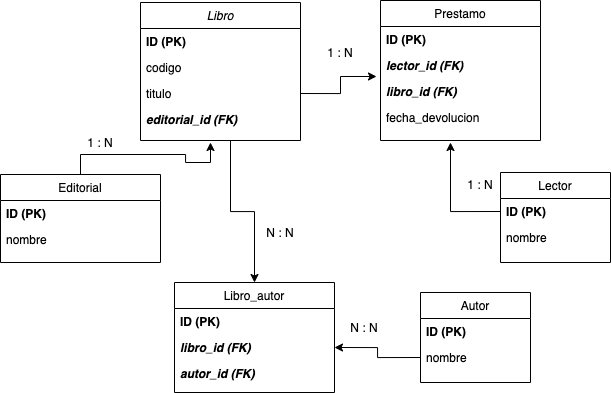

The diagram above was exported from draw.io. Its source (the exported page's mxGraphModel, read from the mxfile embedded in the PNG):
<mxGraphModel dx="972" dy="552" grid="1" gridSize="10" guides="1" tooltips="1" connect="1" arrows="1" fold="1" page="1" pageScale="1" pageWidth="827" pageHeight="1169" math="0" shadow="0">
  <root>
    <mxCell id="WIyWlLk6GJQsqaUBKTNV-0" />
    <mxCell id="WIyWlLk6GJQsqaUBKTNV-1" parent="WIyWlLk6GJQsqaUBKTNV-0" />
    <mxCell id="L2yrJMY9NuVKCsx_CHye-5" style="edgeStyle=orthogonalEdgeStyle;rounded=0;orthogonalLoop=1;jettySize=auto;html=1;" edge="1" parent="WIyWlLk6GJQsqaUBKTNV-1" target="zkfFHV4jXpPFQw0GAbJ--13">
      <mxGeometry relative="1" as="geometry">
        <mxPoint x="330" y="258" as="sourcePoint" />
      </mxGeometry>
    </mxCell>
    <mxCell id="L2yrJMY9NuVKCsx_CHye-8" style="edgeStyle=orthogonalEdgeStyle;rounded=0;orthogonalLoop=1;jettySize=auto;html=1;exitX=0.5;exitY=0;exitDx=0;exitDy=0;" edge="1" parent="WIyWlLk6GJQsqaUBKTNV-1" source="zkfFHV4jXpPFQw0GAbJ--6">
      <mxGeometry relative="1" as="geometry">
        <mxPoint x="310" y="260" as="targetPoint" />
      </mxGeometry>
    </mxCell>
    <mxCell id="L2yrJMY9NuVKCsx_CHye-7" style="edgeStyle=orthogonalEdgeStyle;rounded=0;orthogonalLoop=1;jettySize=auto;html=1;exitX=0;exitY=0.5;exitDx=0;exitDy=0;entryX=1;entryY=0.5;entryDx=0;entryDy=0;" edge="1" parent="WIyWlLk6GJQsqaUBKTNV-1" source="L2yrJMY9NuVKCsx_CHye-6" target="L2yrJMY9NuVKCsx_CHye-3">
      <mxGeometry relative="1" as="geometry" />
    </mxCell>
    <mxCell id="L2yrJMY9NuVKCsx_CHye-9" style="edgeStyle=orthogonalEdgeStyle;rounded=0;orthogonalLoop=1;jettySize=auto;html=1;exitX=1;exitY=0.5;exitDx=0;exitDy=0;entryX=-0.025;entryY=-0.077;entryDx=0;entryDy=0;entryPerimeter=0;" edge="1" parent="WIyWlLk6GJQsqaUBKTNV-1" source="zkfFHV4jXpPFQw0GAbJ--3" target="zkfFHV4jXpPFQw0GAbJ--20">
      <mxGeometry relative="1" as="geometry" />
    </mxCell>
    <mxCell id="L2yrJMY9NuVKCsx_CHye-13" value="1 : N" style="text;html=1;strokeColor=none;fillColor=none;align=center;verticalAlign=middle;whiteSpace=wrap;rounded=0;" vertex="1" parent="WIyWlLk6GJQsqaUBKTNV-1">
      <mxGeometry x="180" y="250" width="40" height="20" as="geometry" />
    </mxCell>
    <mxCell id="L2yrJMY9NuVKCsx_CHye-14" value="N : N" style="text;html=1;strokeColor=none;fillColor=none;align=center;verticalAlign=middle;whiteSpace=wrap;rounded=0;" vertex="1" parent="WIyWlLk6GJQsqaUBKTNV-1">
      <mxGeometry x="360" y="340" width="40" height="20" as="geometry" />
    </mxCell>
    <mxCell id="L2yrJMY9NuVKCsx_CHye-15" value="N : N" style="text;html=1;strokeColor=none;fillColor=none;align=center;verticalAlign=middle;whiteSpace=wrap;rounded=0;" vertex="1" parent="WIyWlLk6GJQsqaUBKTNV-1">
      <mxGeometry x="443.5" y="435" width="40" height="20" as="geometry" />
    </mxCell>
    <mxCell id="L2yrJMY9NuVKCsx_CHye-16" value="1 : N" style="text;html=1;strokeColor=none;fillColor=none;align=center;verticalAlign=middle;whiteSpace=wrap;rounded=0;" vertex="1" parent="WIyWlLk6GJQsqaUBKTNV-1">
      <mxGeometry x="420" y="160" width="40" height="20" as="geometry" />
    </mxCell>
    <mxCell id="L2yrJMY9NuVKCsx_CHye-21" style="edgeStyle=orthogonalEdgeStyle;rounded=0;orthogonalLoop=1;jettySize=auto;html=1;exitX=0;exitY=0.5;exitDx=0;exitDy=0;" edge="1" parent="WIyWlLk6GJQsqaUBKTNV-1" source="L2yrJMY9NuVKCsx_CHye-18">
      <mxGeometry relative="1" as="geometry">
        <mxPoint x="550" y="260" as="targetPoint" />
      </mxGeometry>
    </mxCell>
    <mxCell id="L2yrJMY9NuVKCsx_CHye-22" value="1 : N" style="text;html=1;strokeColor=none;fillColor=none;align=center;verticalAlign=middle;whiteSpace=wrap;rounded=0;" vertex="1" parent="WIyWlLk6GJQsqaUBKTNV-1">
      <mxGeometry x="560" y="292" width="40" height="20" as="geometry" />
    </mxCell>
    <mxCell id="zkfFHV4jXpPFQw0GAbJ--0" value="Libro" style="swimlane;fontStyle=2;align=center;verticalAlign=top;childLayout=stackLayout;horizontal=1;startSize=26;horizontalStack=0;resizeParent=1;resizeLast=0;collapsible=1;marginBottom=0;rounded=0;shadow=0;strokeWidth=1;" parent="WIyWlLk6GJQsqaUBKTNV-1" vertex="1">
      <mxGeometry x="240" y="120" width="160" height="138" as="geometry">
        <mxRectangle x="230" y="140" width="160" height="26" as="alternateBounds" />
      </mxGeometry>
    </mxCell>
    <mxCell id="zkfFHV4jXpPFQw0GAbJ--1" value="ID (PK)" style="text;align=left;verticalAlign=top;spacingLeft=4;spacingRight=4;overflow=hidden;rotatable=0;points=[[0,0.5],[1,0.5]];portConstraint=eastwest;fontStyle=1" parent="zkfFHV4jXpPFQw0GAbJ--0" vertex="1">
      <mxGeometry y="26" width="160" height="26" as="geometry" />
    </mxCell>
    <mxCell id="zkfFHV4jXpPFQw0GAbJ--2" value="codigo" style="text;align=left;verticalAlign=top;spacingLeft=4;spacingRight=4;overflow=hidden;rotatable=0;points=[[0,0.5],[1,0.5]];portConstraint=eastwest;rounded=0;shadow=0;html=0;" parent="zkfFHV4jXpPFQw0GAbJ--0" vertex="1">
      <mxGeometry y="52" width="160" height="26" as="geometry" />
    </mxCell>
    <mxCell id="zkfFHV4jXpPFQw0GAbJ--3" value="titulo" style="text;align=left;verticalAlign=top;spacingLeft=4;spacingRight=4;overflow=hidden;rotatable=0;points=[[0,0.5],[1,0.5]];portConstraint=eastwest;rounded=0;shadow=0;html=0;" parent="zkfFHV4jXpPFQw0GAbJ--0" vertex="1">
      <mxGeometry y="78" width="160" height="26" as="geometry" />
    </mxCell>
    <mxCell id="zkfFHV4jXpPFQw0GAbJ--5" value="editorial_id (FK)" style="text;align=left;verticalAlign=top;spacingLeft=4;spacingRight=4;overflow=hidden;rotatable=0;points=[[0,0.5],[1,0.5]];portConstraint=eastwest;fontStyle=3" parent="zkfFHV4jXpPFQw0GAbJ--0" vertex="1">
      <mxGeometry y="104" width="160" height="26" as="geometry" />
    </mxCell>
    <mxCell id="zkfFHV4jXpPFQw0GAbJ--6" value="Editorial" style="swimlane;fontStyle=0;align=center;verticalAlign=top;childLayout=stackLayout;horizontal=1;startSize=26;horizontalStack=0;resizeParent=1;resizeLast=0;collapsible=1;marginBottom=0;rounded=0;shadow=0;strokeWidth=1;" parent="WIyWlLk6GJQsqaUBKTNV-1" vertex="1">
      <mxGeometry x="100" y="292" width="160" height="88" as="geometry">
        <mxRectangle x="130" y="380" width="160" height="26" as="alternateBounds" />
      </mxGeometry>
    </mxCell>
    <mxCell id="zkfFHV4jXpPFQw0GAbJ--7" value="ID (PK)" style="text;align=left;verticalAlign=top;spacingLeft=4;spacingRight=4;overflow=hidden;rotatable=0;points=[[0,0.5],[1,0.5]];portConstraint=eastwest;fontStyle=1" parent="zkfFHV4jXpPFQw0GAbJ--6" vertex="1">
      <mxGeometry y="26" width="160" height="26" as="geometry" />
    </mxCell>
    <mxCell id="zkfFHV4jXpPFQw0GAbJ--8" value="nombre" style="text;align=left;verticalAlign=top;spacingLeft=4;spacingRight=4;overflow=hidden;rotatable=0;points=[[0,0.5],[1,0.5]];portConstraint=eastwest;rounded=0;shadow=0;html=0;" parent="zkfFHV4jXpPFQw0GAbJ--6" vertex="1">
      <mxGeometry y="52" width="160" height="26" as="geometry" />
    </mxCell>
    <mxCell id="zkfFHV4jXpPFQw0GAbJ--13" value="Libro_autor" style="swimlane;fontStyle=0;align=center;verticalAlign=top;childLayout=stackLayout;horizontal=1;startSize=26;horizontalStack=0;resizeParent=1;resizeLast=0;collapsible=1;marginBottom=0;rounded=0;shadow=0;strokeWidth=1;" parent="WIyWlLk6GJQsqaUBKTNV-1" vertex="1">
      <mxGeometry x="274" y="400" width="160" height="110" as="geometry">
        <mxRectangle x="340" y="380" width="170" height="26" as="alternateBounds" />
      </mxGeometry>
    </mxCell>
    <mxCell id="zkfFHV4jXpPFQw0GAbJ--14" value="ID (PK)" style="text;align=left;verticalAlign=top;spacingLeft=4;spacingRight=4;overflow=hidden;rotatable=0;points=[[0,0.5],[1,0.5]];portConstraint=eastwest;fontStyle=1" parent="zkfFHV4jXpPFQw0GAbJ--13" vertex="1">
      <mxGeometry y="26" width="160" height="26" as="geometry" />
    </mxCell>
    <mxCell id="L2yrJMY9NuVKCsx_CHye-3" value="libro_id (FK)" style="text;align=left;verticalAlign=top;spacingLeft=4;spacingRight=4;overflow=hidden;rotatable=0;points=[[0,0.5],[1,0.5]];portConstraint=eastwest;fontStyle=3" vertex="1" parent="zkfFHV4jXpPFQw0GAbJ--13">
      <mxGeometry y="52" width="160" height="26" as="geometry" />
    </mxCell>
    <mxCell id="L2yrJMY9NuVKCsx_CHye-4" value="autor_id (FK)" style="text;align=left;verticalAlign=top;spacingLeft=4;spacingRight=4;overflow=hidden;rotatable=0;points=[[0,0.5],[1,0.5]];portConstraint=eastwest;fontStyle=3" vertex="1" parent="zkfFHV4jXpPFQw0GAbJ--13">
      <mxGeometry y="78" width="160" height="26" as="geometry" />
    </mxCell>
    <mxCell id="zkfFHV4jXpPFQw0GAbJ--17" value="Prestamo" style="swimlane;fontStyle=0;align=center;verticalAlign=top;childLayout=stackLayout;horizontal=1;startSize=26;horizontalStack=0;resizeParent=1;resizeLast=0;collapsible=1;marginBottom=0;rounded=0;shadow=0;strokeWidth=1;" parent="WIyWlLk6GJQsqaUBKTNV-1" vertex="1">
      <mxGeometry x="480" y="118" width="160" height="140" as="geometry">
        <mxRectangle x="550" y="140" width="160" height="26" as="alternateBounds" />
      </mxGeometry>
    </mxCell>
    <mxCell id="zkfFHV4jXpPFQw0GAbJ--18" value="ID (PK)" style="text;align=left;verticalAlign=top;spacingLeft=4;spacingRight=4;overflow=hidden;rotatable=0;points=[[0,0.5],[1,0.5]];portConstraint=eastwest;fontStyle=1" parent="zkfFHV4jXpPFQw0GAbJ--17" vertex="1">
      <mxGeometry y="26" width="160" height="26" as="geometry" />
    </mxCell>
    <mxCell id="zkfFHV4jXpPFQw0GAbJ--19" value="lector_id (FK)" style="text;align=left;verticalAlign=top;spacingLeft=4;spacingRight=4;overflow=hidden;rotatable=0;points=[[0,0.5],[1,0.5]];portConstraint=eastwest;rounded=0;shadow=0;html=0;fontStyle=3" parent="zkfFHV4jXpPFQw0GAbJ--17" vertex="1">
      <mxGeometry y="52" width="160" height="26" as="geometry" />
    </mxCell>
    <mxCell id="zkfFHV4jXpPFQw0GAbJ--20" value="libro_id (FK)" style="text;align=left;verticalAlign=top;spacingLeft=4;spacingRight=4;overflow=hidden;rotatable=0;points=[[0,0.5],[1,0.5]];portConstraint=eastwest;rounded=0;shadow=0;html=0;fontStyle=3" parent="zkfFHV4jXpPFQw0GAbJ--17" vertex="1">
      <mxGeometry y="78" width="160" height="26" as="geometry" />
    </mxCell>
    <mxCell id="zkfFHV4jXpPFQw0GAbJ--21" value="fecha_devolucion" style="text;align=left;verticalAlign=top;spacingLeft=4;spacingRight=4;overflow=hidden;rotatable=0;points=[[0,0.5],[1,0.5]];portConstraint=eastwest;rounded=0;shadow=0;html=0;" parent="zkfFHV4jXpPFQw0GAbJ--17" vertex="1">
      <mxGeometry y="104" width="160" height="26" as="geometry" />
    </mxCell>
    <mxCell id="L2yrJMY9NuVKCsx_CHye-17" value="Lector" style="swimlane;fontStyle=0;align=center;verticalAlign=top;childLayout=stackLayout;horizontal=1;startSize=26;horizontalStack=0;resizeParent=1;resizeLast=0;collapsible=1;marginBottom=0;rounded=0;shadow=0;strokeWidth=1;" vertex="1" parent="WIyWlLk6GJQsqaUBKTNV-1">
      <mxGeometry x="600" y="290" width="110" height="90" as="geometry">
        <mxRectangle x="340" y="380" width="170" height="26" as="alternateBounds" />
      </mxGeometry>
    </mxCell>
    <mxCell id="L2yrJMY9NuVKCsx_CHye-18" value="ID (PK)" style="text;align=left;verticalAlign=top;spacingLeft=4;spacingRight=4;overflow=hidden;rotatable=0;points=[[0,0.5],[1,0.5]];portConstraint=eastwest;fontStyle=1" vertex="1" parent="L2yrJMY9NuVKCsx_CHye-17">
      <mxGeometry y="26" width="110" height="26" as="geometry" />
    </mxCell>
    <mxCell id="L2yrJMY9NuVKCsx_CHye-19" value="nombre" style="text;align=left;verticalAlign=top;spacingLeft=4;spacingRight=4;overflow=hidden;rotatable=0;points=[[0,0.5],[1,0.5]];portConstraint=eastwest;fontStyle=0" vertex="1" parent="L2yrJMY9NuVKCsx_CHye-17">
      <mxGeometry y="52" width="110" height="26" as="geometry" />
    </mxCell>
    <mxCell id="L2yrJMY9NuVKCsx_CHye-0" value="Autor" style="swimlane;fontStyle=0;align=center;verticalAlign=top;childLayout=stackLayout;horizontal=1;startSize=26;horizontalStack=0;resizeParent=1;resizeLast=0;collapsible=1;marginBottom=0;rounded=0;shadow=0;strokeWidth=1;" vertex="1" parent="WIyWlLk6GJQsqaUBKTNV-1">
      <mxGeometry x="520" y="410" width="110" height="90" as="geometry">
        <mxRectangle x="340" y="380" width="170" height="26" as="alternateBounds" />
      </mxGeometry>
    </mxCell>
    <mxCell id="L2yrJMY9NuVKCsx_CHye-1" value="ID (PK)" style="text;align=left;verticalAlign=top;spacingLeft=4;spacingRight=4;overflow=hidden;rotatable=0;points=[[0,0.5],[1,0.5]];portConstraint=eastwest;fontStyle=1" vertex="1" parent="L2yrJMY9NuVKCsx_CHye-0">
      <mxGeometry y="26" width="110" height="26" as="geometry" />
    </mxCell>
    <mxCell id="L2yrJMY9NuVKCsx_CHye-6" value="nombre" style="text;align=left;verticalAlign=top;spacingLeft=4;spacingRight=4;overflow=hidden;rotatable=0;points=[[0,0.5],[1,0.5]];portConstraint=eastwest;fontStyle=0" vertex="1" parent="L2yrJMY9NuVKCsx_CHye-0">
      <mxGeometry y="52" width="110" height="26" as="geometry" />
    </mxCell>
  </root>
</mxGraphModel>